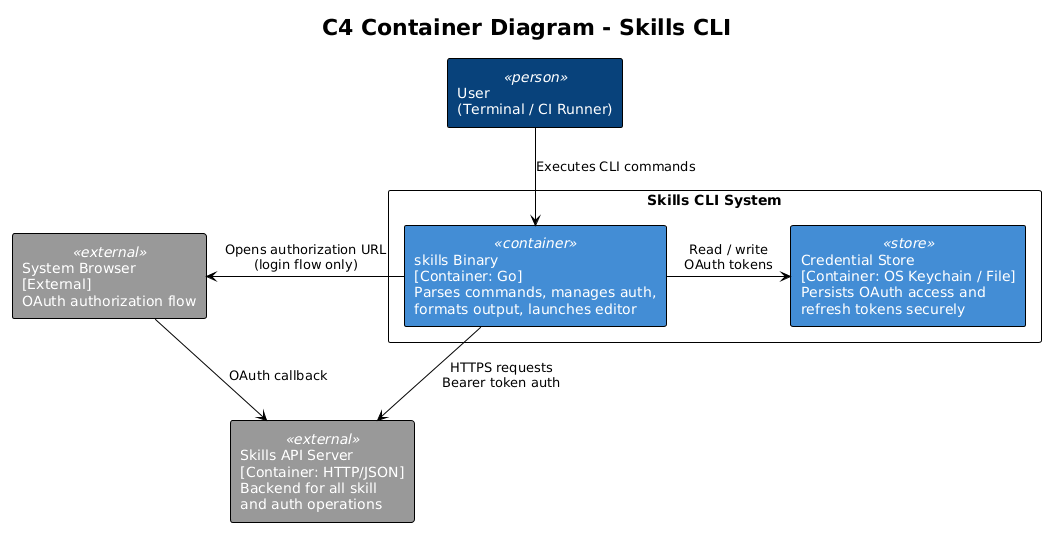

The diagram above was rendered by PlantUML. Its source (embedded in the PNG):
@startuml
!theme plain

title C4 Container Diagram - Skills CLI

skinparam rectangle {
    BackgroundColor<<person>> #08427B
    FontColor<<person>> #FFFFFF
    BackgroundColor<<container>> #438DD5
    FontColor<<container>> #FFFFFF
    BackgroundColor<<external>> #999999
    FontColor<<external>> #FFFFFF
    BackgroundColor<<store>> #438DD5
    FontColor<<store>> #FFFFFF
}

rectangle "User\n(Terminal / CI Runner)" <<person>> as User

rectangle "Skills CLI System" {
    rectangle "skills Binary\n[Container: Go]\nParses commands, manages auth,\nformats output, launches editor" <<container>> as Binary
    rectangle "Credential Store\n[Container: OS Keychain / File]\nPersists OAuth access and\nrefresh tokens securely" <<store>> as CredStore
}

rectangle "Skills API Server\n[Container: HTTP/JSON]\nBackend for all skill\nand auth operations" <<external>> as API
rectangle "System Browser\n[External]\nOAuth authorization flow" <<external>> as Browser

User -down-> Binary : "Executes CLI commands"
Binary -down-> API : "HTTPS requests\nBearer token auth"
Binary -right-> CredStore : "Read / write\nOAuth tokens"
Binary -left-> Browser : "Opens authorization URL\n(login flow only)"
Browser -down-> API : "OAuth callback"
@enduml